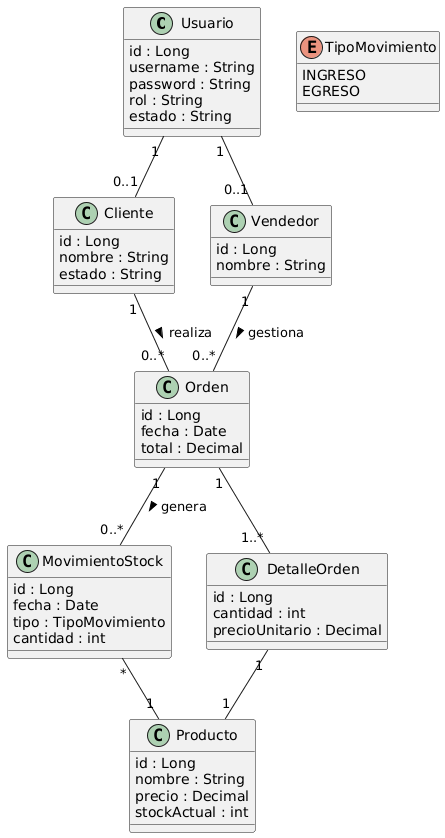

The diagram above was rendered by PlantUML. Its source (embedded in the PNG):
@startuml
skinparam classAttributeIconSize 0

' =========================
' USUARIOS / PERSONAS
' =========================

class Usuario {
  id : Long
  username : String
  password : String
  rol : String
  estado : String
}

class Cliente {
  id : Long
  nombre : String
  estado : String
}

class Vendedor {
  id : Long
  nombre : String
}

' =========================
' PRODUCTOS Y STOCK
' =========================

class Producto {
  id : Long
  nombre : String
  precio : Decimal
  stockActual : int
}

class MovimientoStock {
  id : Long
  fecha : Date
  tipo : TipoMovimiento
  cantidad : int
}

enum TipoMovimiento {
  INGRESO
  EGRESO
}

' =========================
' ORDEN / COMPRA - VENTA
' =========================

class Orden {
  id : Long
  fecha : Date
  total : Decimal
}

class DetalleOrden {
  id : Long
  cantidad : int
  precioUnitario : Decimal
}

' =========================
' RELACIONES REALES
' =========================

Usuario "1" -- "0..1" Vendedor
Usuario "1" -- "0..1" Cliente

Cliente "1" -- "0..*" Orden : realiza >
Vendedor "1" -- "0..*" Orden : gestiona >

Orden "1" -- "1..*" DetalleOrden
DetalleOrden "1" -- "1" Producto

Orden "1" -- "0..*" MovimientoStock : genera >
MovimientoStock "*" -- "1" Producto
@enduml